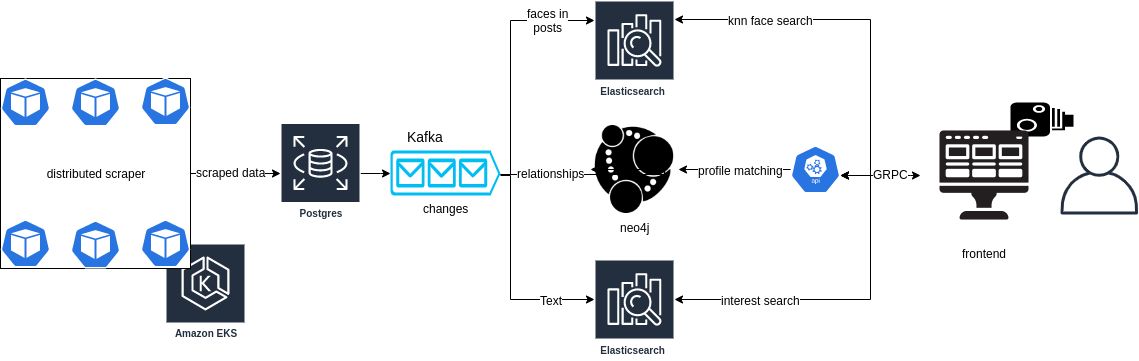

The diagram above was exported from draw.io. Its source (the exported page's mxGraphModel, read from the mxfile embedded in the PNG):
<mxGraphModel dx="1860" dy="755" grid="1" gridSize="10" guides="1" tooltips="1" connect="1" arrows="1" fold="1" page="1" pageScale="1" pageWidth="1700" pageHeight="1100" math="0" shadow="0">
  <root>
    <mxCell id="0" />
    <mxCell id="1" parent="0" />
    <mxCell id="sbtUb7cyqF_E3OAEkgpE-35" value="" style="shape=mxgraph.signs.tech.camera_1;html=1;fillColor=#000000;strokeColor=none;verticalLabelPosition=bottom;verticalAlign=top;align=center;" parent="1" vertex="1">
      <mxGeometry x="1180" y="483" width="63" height="34" as="geometry" />
    </mxCell>
    <mxCell id="sbtUb7cyqF_E3OAEkgpE-86" value="Amazon EKS" style="outlineConnect=0;fontColor=#232F3E;gradientColor=none;strokeColor=#ffffff;fillColor=#232F3E;dashed=0;verticalLabelPosition=middle;verticalAlign=bottom;align=center;html=1;whiteSpace=wrap;fontSize=10;fontStyle=1;spacing=3;shape=mxgraph.aws4.productIcon;prIcon=mxgraph.aws4.eks;" parent="1" vertex="1">
      <mxGeometry x="335" y="624" width="80" height="100" as="geometry" />
    </mxCell>
    <mxCell id="sbtUb7cyqF_E3OAEkgpE-82" value="distributed scraper" style="whiteSpace=wrap;html=1;aspect=fixed;" parent="1" vertex="1">
      <mxGeometry x="170" y="459" width="190" height="190" as="geometry" />
    </mxCell>
    <mxCell id="sbtUb7cyqF_E3OAEkgpE-13" style="edgeStyle=orthogonalEdgeStyle;rounded=0;orthogonalLoop=1;jettySize=auto;html=1;exitX=1;exitY=0.5;exitDx=0;exitDy=0;" parent="1" source="sbtUb7cyqF_E3OAEkgpE-82" target="sbtUb7cyqF_E3OAEkgpE-5" edge="1">
      <mxGeometry relative="1" as="geometry">
        <mxPoint x="271.5" y="554.5" as="sourcePoint" />
      </mxGeometry>
    </mxCell>
    <mxCell id="sbtUb7cyqF_E3OAEkgpE-48" value="scraped data" style="text;html=1;align=center;verticalAlign=middle;resizable=0;points=[];;labelBackgroundColor=#ffffff;" parent="sbtUb7cyqF_E3OAEkgpE-13" vertex="1" connectable="0">
      <mxGeometry x="-0.1144" y="2" relative="1" as="geometry">
        <mxPoint as="offset" />
      </mxGeometry>
    </mxCell>
    <mxCell id="sbtUb7cyqF_E3OAEkgpE-10" style="edgeStyle=orthogonalEdgeStyle;rounded=0;orthogonalLoop=1;jettySize=auto;html=1;entryX=0;entryY=0.5;entryDx=0;entryDy=0;entryPerimeter=0;" parent="1" source="sbtUb7cyqF_E3OAEkgpE-5" target="sbtUb7cyqF_E3OAEkgpE-9" edge="1">
      <mxGeometry relative="1" as="geometry" />
    </mxCell>
    <mxCell id="sbtUb7cyqF_E3OAEkgpE-5" value="Postgres" style="outlineConnect=0;fontColor=#232F3E;gradientColor=none;strokeColor=#ffffff;fillColor=#232F3E;dashed=0;verticalLabelPosition=middle;verticalAlign=bottom;align=center;html=1;whiteSpace=wrap;fontSize=10;fontStyle=1;spacing=3;shape=mxgraph.aws4.productIcon;prIcon=mxgraph.aws4.rds;" parent="1" vertex="1">
      <mxGeometry x="450" y="503.5" width="80" height="100" as="geometry" />
    </mxCell>
    <mxCell id="sbtUb7cyqF_E3OAEkgpE-18" style="edgeStyle=orthogonalEdgeStyle;rounded=0;orthogonalLoop=1;jettySize=auto;html=1;startArrow=none;startFill=0;" parent="1" source="sbtUb7cyqF_E3OAEkgpE-9" target="sbtUb7cyqF_E3OAEkgpE-14" edge="1">
      <mxGeometry relative="1" as="geometry">
        <mxPoint x="840" y="210" as="targetPoint" />
        <Array as="points">
          <mxPoint x="680" y="555" />
          <mxPoint x="680" y="401" />
        </Array>
      </mxGeometry>
    </mxCell>
    <mxCell id="sbtUb7cyqF_E3OAEkgpE-43" value="faces in&lt;br&gt;posts" style="text;html=1;align=center;verticalAlign=middle;resizable=0;points=[];;labelBackgroundColor=#ffffff;" parent="sbtUb7cyqF_E3OAEkgpE-18" vertex="1" connectable="0">
      <mxGeometry x="0.6137" y="2" relative="1" as="geometry">
        <mxPoint x="1" y="1" as="offset" />
      </mxGeometry>
    </mxCell>
    <mxCell id="sbtUb7cyqF_E3OAEkgpE-51" style="edgeStyle=orthogonalEdgeStyle;rounded=0;orthogonalLoop=1;jettySize=auto;html=1;entryX=0;entryY=0.5;entryDx=0;entryDy=0;startArrow=none;startFill=0;" parent="1" source="sbtUb7cyqF_E3OAEkgpE-9" target="sbtUb7cyqF_E3OAEkgpE-50" edge="1">
      <mxGeometry relative="1" as="geometry">
        <mxPoint x="740.0689655172414" y="904.2068965517242" as="targetPoint" />
        <Array as="points">
          <mxPoint x="834" y="555" />
        </Array>
      </mxGeometry>
    </mxCell>
    <mxCell id="sbtUb7cyqF_E3OAEkgpE-54" value="relationships" style="text;html=1;align=center;verticalAlign=middle;resizable=0;points=[];;labelBackgroundColor=#ffffff;" parent="sbtUb7cyqF_E3OAEkgpE-51" vertex="1" connectable="0">
      <mxGeometry x="0.3934" y="1" relative="1" as="geometry">
        <mxPoint x="-114" y="2.5" as="offset" />
      </mxGeometry>
    </mxCell>
    <mxCell id="sbtUb7cyqF_E3OAEkgpE-55" style="edgeStyle=orthogonalEdgeStyle;rounded=0;orthogonalLoop=1;jettySize=auto;html=1;startArrow=none;startFill=0;" parent="1" source="sbtUb7cyqF_E3OAEkgpE-9" target="dBrmRIzJDZEOSwhxkEY4-1" edge="1">
      <mxGeometry relative="1" as="geometry">
        <Array as="points">
          <mxPoint x="680" y="556" />
          <mxPoint x="680" y="680" />
        </Array>
        <mxPoint x="780" y="790" as="targetPoint" />
      </mxGeometry>
    </mxCell>
    <mxCell id="sbtUb7cyqF_E3OAEkgpE-56" value="Text" style="text;html=1;align=center;verticalAlign=middle;resizable=0;points=[];;labelBackgroundColor=#ffffff;" parent="sbtUb7cyqF_E3OAEkgpE-55" vertex="1" connectable="0">
      <mxGeometry x="0.5509" y="-2" relative="1" as="geometry">
        <mxPoint x="5" y="-2" as="offset" />
      </mxGeometry>
    </mxCell>
    <mxCell id="sbtUb7cyqF_E3OAEkgpE-9" value="changes" style="verticalLabelPosition=bottom;html=1;verticalAlign=top;align=center;strokeColor=none;fillColor=#00BEF2;shape=mxgraph.azure.queue_generic;pointerEvents=1;" parent="1" vertex="1">
      <mxGeometry x="560" y="531" width="110" height="45" as="geometry" />
    </mxCell>
    <mxCell id="sbtUb7cyqF_E3OAEkgpE-14" value="Elasticsearch&amp;nbsp;" style="outlineConnect=0;fontColor=#232F3E;gradientColor=none;strokeColor=#ffffff;fillColor=#232F3E;dashed=0;verticalLabelPosition=middle;verticalAlign=bottom;align=center;html=1;whiteSpace=wrap;fontSize=10;fontStyle=1;spacing=3;shape=mxgraph.aws4.productIcon;prIcon=mxgraph.aws4.elasticsearch_service;" parent="1" vertex="1">
      <mxGeometry x="764" y="381" width="80" height="101" as="geometry" />
    </mxCell>
    <mxCell id="sbtUb7cyqF_E3OAEkgpE-33" value="" style="outlineConnect=0;fontColor=#232F3E;gradientColor=none;fillColor=#232F3E;strokeColor=none;dashed=0;verticalLabelPosition=bottom;verticalAlign=top;align=center;html=1;fontSize=12;fontStyle=0;aspect=fixed;pointerEvents=1;shape=mxgraph.aws4.user;" parent="1" vertex="1">
      <mxGeometry x="1230" y="517" width="78" height="78" as="geometry" />
    </mxCell>
    <mxCell id="sbtUb7cyqF_E3OAEkgpE-37" style="edgeStyle=orthogonalEdgeStyle;rounded=0;orthogonalLoop=1;jettySize=auto;html=1;startArrow=classic;startFill=1;entryX=0.995;entryY=0.63;entryDx=0;entryDy=0;entryPerimeter=0;exitX=0;exitY=0.5;exitDx=0;exitDy=0;" parent="1" source="sbtUb7cyqF_E3OAEkgpE-34" target="sbtUb7cyqF_E3OAEkgpE-36" edge="1">
      <mxGeometry relative="1" as="geometry">
        <mxPoint x="1140" y="630" as="targetPoint" />
        <Array as="points">
          <mxPoint x="1080" y="556" />
        </Array>
      </mxGeometry>
    </mxCell>
    <mxCell id="sbtUb7cyqF_E3OAEkgpE-40" value="GRPC" style="text;html=1;align=center;verticalAlign=middle;resizable=0;points=[];;labelBackgroundColor=#ffffff;" parent="sbtUb7cyqF_E3OAEkgpE-37" vertex="1" connectable="0">
      <mxGeometry x="-0.1285" relative="1" as="geometry">
        <mxPoint x="5" y="-2" as="offset" />
      </mxGeometry>
    </mxCell>
    <mxCell id="sbtUb7cyqF_E3OAEkgpE-39" style="edgeStyle=orthogonalEdgeStyle;rounded=0;orthogonalLoop=1;jettySize=auto;html=1;startArrow=classic;startFill=1;exitX=0.995;exitY=0.63;exitDx=0;exitDy=0;exitPerimeter=0;" parent="1" source="sbtUb7cyqF_E3OAEkgpE-36" target="sbtUb7cyqF_E3OAEkgpE-14" edge="1">
      <mxGeometry relative="1" as="geometry">
        <Array as="points">
          <mxPoint x="1040" y="556" />
          <mxPoint x="1040" y="400" />
        </Array>
        <mxPoint x="1090" y="490" as="sourcePoint" />
      </mxGeometry>
    </mxCell>
    <mxCell id="sbtUb7cyqF_E3OAEkgpE-42" value="knn face search" style="text;html=1;align=center;verticalAlign=middle;resizable=0;points=[];;labelBackgroundColor=#ffffff;" parent="sbtUb7cyqF_E3OAEkgpE-39" vertex="1" connectable="0">
      <mxGeometry x="0.6749" y="-1" relative="1" as="geometry">
        <mxPoint x="34" y="1" as="offset" />
      </mxGeometry>
    </mxCell>
    <mxCell id="sbtUb7cyqF_E3OAEkgpE-60" style="edgeStyle=orthogonalEdgeStyle;rounded=0;orthogonalLoop=1;jettySize=auto;html=1;startArrow=classic;startFill=1;exitX=0.995;exitY=0.63;exitDx=0;exitDy=0;exitPerimeter=0;" parent="1" source="sbtUb7cyqF_E3OAEkgpE-36" target="dBrmRIzJDZEOSwhxkEY4-1" edge="1">
      <mxGeometry relative="1" as="geometry">
        <Array as="points">
          <mxPoint x="1040" y="556" />
          <mxPoint x="1040" y="680" />
        </Array>
        <mxPoint x="1130" y="530" as="sourcePoint" />
        <mxPoint x="918" y="801" as="targetPoint" />
      </mxGeometry>
    </mxCell>
    <mxCell id="sbtUb7cyqF_E3OAEkgpE-63" value="interest search" style="text;html=1;align=center;verticalAlign=middle;resizable=0;points=[];;labelBackgroundColor=#ffffff;" parent="sbtUb7cyqF_E3OAEkgpE-60" vertex="1" connectable="0">
      <mxGeometry x="0.6222" y="1" relative="1" as="geometry">
        <mxPoint x="20" y="-1" as="offset" />
      </mxGeometry>
    </mxCell>
    <mxCell id="sbtUb7cyqF_E3OAEkgpE-62" style="edgeStyle=orthogonalEdgeStyle;rounded=0;orthogonalLoop=1;jettySize=auto;html=1;entryX=1;entryY=0.5;entryDx=0;entryDy=0;startArrow=none;startFill=0;" parent="1" source="sbtUb7cyqF_E3OAEkgpE-36" target="sbtUb7cyqF_E3OAEkgpE-50" edge="1">
      <mxGeometry relative="1" as="geometry">
        <Array as="points">
          <mxPoint x="980" y="550" />
          <mxPoint x="980" y="550" />
        </Array>
      </mxGeometry>
    </mxCell>
    <mxCell id="sbtUb7cyqF_E3OAEkgpE-87" value="profile matching" style="text;html=1;align=center;verticalAlign=middle;resizable=0;points=[];;labelBackgroundColor=#ffffff;" parent="sbtUb7cyqF_E3OAEkgpE-62" vertex="1" connectable="0">
      <mxGeometry x="0.5165" relative="1" as="geometry">
        <mxPoint x="35" as="offset" />
      </mxGeometry>
    </mxCell>
    <mxCell id="sbtUb7cyqF_E3OAEkgpE-36" value="" style="html=1;dashed=0;whitespace=wrap;fillColor=#2875E2;strokeColor=#ffffff;points=[[0.005,0.63,0],[0.1,0.2,0],[0.9,0.2,0],[0.5,0,0],[0.995,0.63,0],[0.72,0.99,0],[0.5,1,0],[0.28,0.99,0]];shape=mxgraph.kubernetes.icon;prIcon=api" parent="1" vertex="1">
      <mxGeometry x="960" y="526" width="50" height="48" as="geometry" />
    </mxCell>
    <mxCell id="sbtUb7cyqF_E3OAEkgpE-50" value="neo4j&lt;br&gt;" style="shape=image;html=1;verticalAlign=top;verticalLabelPosition=bottom;labelBackgroundColor=#ffffff;imageAspect=0;aspect=fixed;image=https://cdn4.iconfinder.com/data/icons/logos-brands-5/24/neo4j-128.png" parent="1" vertex="1">
      <mxGeometry x="760" y="506" width="88" height="88" as="geometry" />
    </mxCell>
    <mxCell id="sbtUb7cyqF_E3OAEkgpE-76" value="" style="html=1;dashed=0;whitespace=wrap;fillColor=#2875E2;strokeColor=#ffffff;points=[[0.005,0.63,0],[0.1,0.2,0],[0.9,0.2,0],[0.5,0,0],[0.995,0.63,0],[0.72,0.99,0],[0.5,1,0],[0.28,0.99,0]];shape=mxgraph.kubernetes.icon;prIcon=pod" parent="1" vertex="1">
      <mxGeometry x="170" y="459" width="50" height="48" as="geometry" />
    </mxCell>
    <mxCell id="sbtUb7cyqF_E3OAEkgpE-78" value="" style="html=1;dashed=0;whitespace=wrap;fillColor=#2875E2;strokeColor=#ffffff;points=[[0.005,0.63,0],[0.1,0.2,0],[0.9,0.2,0],[0.5,0,0],[0.995,0.63,0],[0.72,0.99,0],[0.5,1,0],[0.28,0.99,0]];shape=mxgraph.kubernetes.icon;prIcon=pod" parent="1" vertex="1">
      <mxGeometry x="310" y="458" width="50" height="48" as="geometry" />
    </mxCell>
    <mxCell id="sbtUb7cyqF_E3OAEkgpE-79" value="" style="html=1;dashed=0;whitespace=wrap;fillColor=#2875E2;strokeColor=#ffffff;points=[[0.005,0.63,0],[0.1,0.2,0],[0.9,0.2,0],[0.5,0,0],[0.995,0.63,0],[0.72,0.99,0],[0.5,1,0],[0.28,0.99,0]];shape=mxgraph.kubernetes.icon;prIcon=pod" parent="1" vertex="1">
      <mxGeometry x="170" y="600" width="50" height="48" as="geometry" />
    </mxCell>
    <mxCell id="sbtUb7cyqF_E3OAEkgpE-80" value="" style="html=1;dashed=0;whitespace=wrap;fillColor=#2875E2;strokeColor=#ffffff;points=[[0.005,0.63,0],[0.1,0.2,0],[0.9,0.2,0],[0.5,0,0],[0.995,0.63,0],[0.72,0.99,0],[0.5,1,0],[0.28,0.99,0]];shape=mxgraph.kubernetes.icon;prIcon=pod" parent="1" vertex="1">
      <mxGeometry x="310" y="600" width="50" height="48" as="geometry" />
    </mxCell>
    <mxCell id="sbtUb7cyqF_E3OAEkgpE-81" value="" style="html=1;dashed=0;whitespace=wrap;fillColor=#2875E2;strokeColor=#ffffff;points=[[0.005,0.63,0],[0.1,0.2,0],[0.9,0.2,0],[0.5,0,0],[0.995,0.63,0],[0.72,0.99,0],[0.5,1,0],[0.28,0.99,0]];shape=mxgraph.kubernetes.icon;prIcon=pod" parent="1" vertex="1">
      <mxGeometry x="240" y="601" width="50" height="48" as="geometry" />
    </mxCell>
    <mxCell id="sbtUb7cyqF_E3OAEkgpE-83" value="" style="html=1;dashed=0;whitespace=wrap;fillColor=#2875E2;strokeColor=#ffffff;points=[[0.005,0.63,0],[0.1,0.2,0],[0.9,0.2,0],[0.5,0,0],[0.995,0.63,0],[0.72,0.99,0],[0.5,1,0],[0.28,0.99,0]];shape=mxgraph.kubernetes.icon;prIcon=pod" parent="1" vertex="1">
      <mxGeometry x="240" y="459" width="50" height="48" as="geometry" />
    </mxCell>
    <mxCell id="oJuvd3r_wzYwkNZQuIqR-1" value="&lt;font style=&quot;font-size: 14px&quot;&gt;Kafka&lt;/font&gt;" style="text;html=1;align=center;verticalAlign=middle;resizable=0;points=[];;autosize=1;fontSize=8;" parent="1" vertex="1">
      <mxGeometry x="570" y="507" width="50" height="20" as="geometry" />
    </mxCell>
    <mxCell id="dBrmRIzJDZEOSwhxkEY4-1" value="Elasticsearch&amp;nbsp;" style="outlineConnect=0;fontColor=#232F3E;gradientColor=none;strokeColor=#ffffff;fillColor=#232F3E;dashed=0;verticalLabelPosition=middle;verticalAlign=bottom;align=center;html=1;whiteSpace=wrap;fontSize=10;fontStyle=1;spacing=3;shape=mxgraph.aws4.productIcon;prIcon=mxgraph.aws4.elasticsearch_service;" vertex="1" parent="1">
      <mxGeometry x="764" y="640" width="80" height="101" as="geometry" />
    </mxCell>
    <mxCell id="sbtUb7cyqF_E3OAEkgpE-34" value="frontend&lt;br&gt;" style="shape=image;html=1;verticalAlign=top;verticalLabelPosition=bottom;labelBackgroundColor=#ffffff;imageAspect=0;aspect=fixed;image=https://cdn4.iconfinder.com/data/icons/technology-83/1000/app_frontend_end_front_front-end_front_end_development-128.png" parent="1" vertex="1">
      <mxGeometry x="1090" y="492" width="128" height="128" as="geometry" />
    </mxCell>
  </root>
</mxGraphModel>